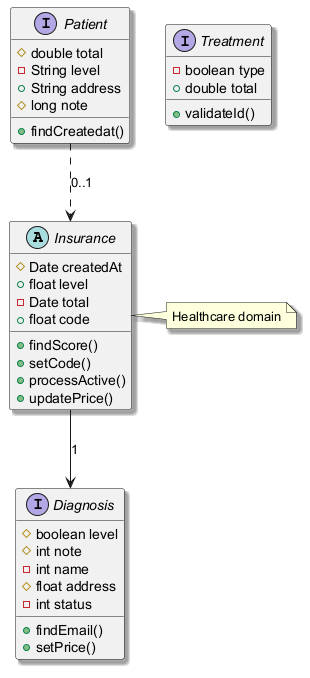

The diagram above was rendered by PlantUML. Its source (embedded in the PNG):
@startuml
skinparam shadowing true
abstract class Insurance {
  #Date createdAt
  +float level
  -Date total
  +float code
  +findScore()
  +setCode()
  +processActive()
  +updatePrice()
}
interface Diagnosis {
  #boolean level
  #int note
  -int name
  #float address
  -int status
  +findEmail()
  +setPrice()
}
interface Treatment {
  -boolean type
  +double total
  +validateId()
}
interface Patient {
  #double total
  -String level
  +String address
  #long note
  +findCreatedat()
}
Patient ..> Insurance : "0..1"
Insurance --> Diagnosis : "1"
note right of Insurance : Healthcare domain
@enduml